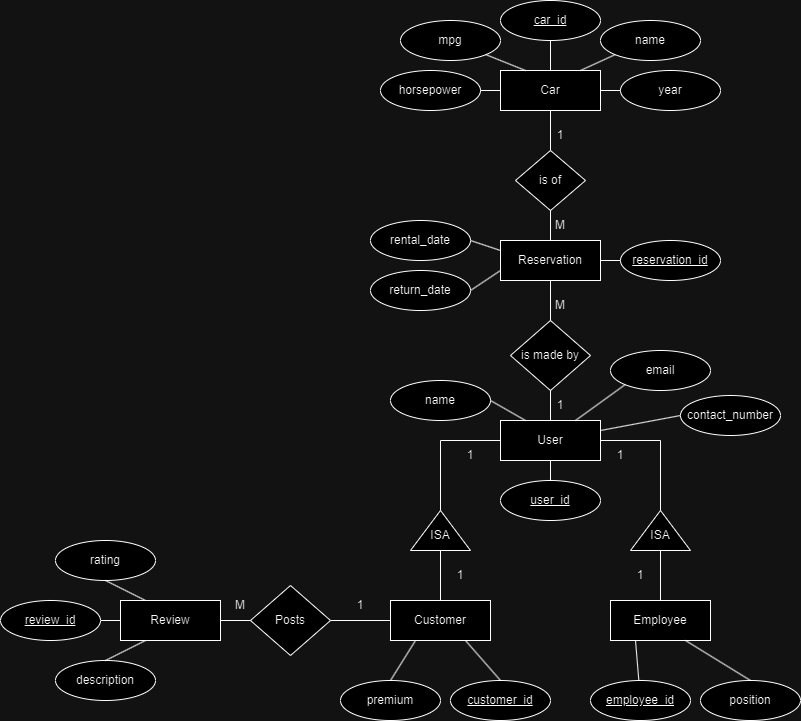

The diagram above was exported from draw.io. Its source (the exported page's mxGraphModel, read from the mxfile embedded in the PNG):
<mxGraphModel dx="1918" dy="1687" grid="1" gridSize="10" guides="1" tooltips="1" connect="1" arrows="1" fold="1" page="1" pageScale="1" pageWidth="1100" pageHeight="850" background="none" math="0" shadow="0">
  <root>
    <mxCell id="0" />
    <mxCell id="1" parent="0" />
    <mxCell id="CUdJtWqA05gmk_-ESZki-7" value="Customer" style="whiteSpace=wrap;html=1;align=center;" parent="1" vertex="1">
      <mxGeometry x="340" y="590" width="100" height="40" as="geometry" />
    </mxCell>
    <mxCell id="CUdJtWqA05gmk_-ESZki-8" value="User" style="whiteSpace=wrap;html=1;align=center;" parent="1" vertex="1">
      <mxGeometry x="450" y="410" width="100" height="40" as="geometry" />
    </mxCell>
    <mxCell id="CUdJtWqA05gmk_-ESZki-9" value="Employee" style="whiteSpace=wrap;html=1;align=center;" parent="1" vertex="1">
      <mxGeometry x="560" y="590" width="100" height="40" as="geometry" />
    </mxCell>
    <mxCell id="CUdJtWqA05gmk_-ESZki-10" value="Car" style="whiteSpace=wrap;html=1;align=center;" parent="1" vertex="1">
      <mxGeometry x="450" y="60" width="100" height="40" as="geometry" />
    </mxCell>
    <mxCell id="CUdJtWqA05gmk_-ESZki-12" value="Reservation" style="whiteSpace=wrap;html=1;align=center;" parent="1" vertex="1">
      <mxGeometry x="450" y="230" width="100" height="40" as="geometry" />
    </mxCell>
    <mxCell id="CUdJtWqA05gmk_-ESZki-16" value="" style="group" parent="1" connectable="0" vertex="1">
      <mxGeometry x="360" y="500" width="60" height="40" as="geometry" />
    </mxCell>
    <mxCell id="CUdJtWqA05gmk_-ESZki-13" value="" style="triangle;whiteSpace=wrap;html=1;rotation=-90;" parent="CUdJtWqA05gmk_-ESZki-16" vertex="1">
      <mxGeometry x="10" y="-10" width="40" height="60" as="geometry" />
    </mxCell>
    <mxCell id="CUdJtWqA05gmk_-ESZki-15" value="ISA" style="text;html=1;strokeColor=none;fillColor=none;align=center;verticalAlign=middle;whiteSpace=wrap;rounded=0;" parent="CUdJtWqA05gmk_-ESZki-16" vertex="1">
      <mxGeometry y="10" width="60" height="30" as="geometry" />
    </mxCell>
    <mxCell id="CUdJtWqA05gmk_-ESZki-17" value="" style="group" parent="1" connectable="0" vertex="1">
      <mxGeometry x="580" y="500" width="60" height="40" as="geometry" />
    </mxCell>
    <mxCell id="CUdJtWqA05gmk_-ESZki-18" value="" style="triangle;whiteSpace=wrap;html=1;rotation=-90;" parent="CUdJtWqA05gmk_-ESZki-17" vertex="1">
      <mxGeometry x="10" y="-10" width="40" height="60" as="geometry" />
    </mxCell>
    <mxCell id="CUdJtWqA05gmk_-ESZki-19" value="ISA" style="text;html=1;strokeColor=none;fillColor=none;align=center;verticalAlign=middle;whiteSpace=wrap;rounded=0;" parent="CUdJtWqA05gmk_-ESZki-17" vertex="1">
      <mxGeometry y="10" width="60" height="30" as="geometry" />
    </mxCell>
    <mxCell id="CUdJtWqA05gmk_-ESZki-28" value="is of" style="shape=rhombus;perimeter=rhombusPerimeter;whiteSpace=wrap;html=1;align=center;" parent="1" vertex="1">
      <mxGeometry x="465" y="140" width="70" height="60" as="geometry" />
    </mxCell>
    <mxCell id="CUdJtWqA05gmk_-ESZki-39" value="" style="endArrow=none;html=1;rounded=0;entryX=0;entryY=0.5;entryDx=0;entryDy=0;exitX=1;exitY=0.5;exitDx=0;exitDy=0;" parent="1" source="CUdJtWqA05gmk_-ESZki-13" target="CUdJtWqA05gmk_-ESZki-8" edge="1">
      <mxGeometry relative="1" as="geometry">
        <mxPoint x="540" y="190" as="sourcePoint" />
        <mxPoint x="540" y="160" as="targetPoint" />
        <Array as="points">
          <mxPoint x="390" y="430" />
        </Array>
      </mxGeometry>
    </mxCell>
    <mxCell id="CUdJtWqA05gmk_-ESZki-40" value="" style="endArrow=none;html=1;rounded=0;entryX=1;entryY=0.5;entryDx=0;entryDy=0;exitX=1;exitY=0.5;exitDx=0;exitDy=0;" parent="1" source="CUdJtWqA05gmk_-ESZki-18" target="CUdJtWqA05gmk_-ESZki-8" edge="1">
      <mxGeometry relative="1" as="geometry">
        <mxPoint x="550" y="200" as="sourcePoint" />
        <mxPoint x="550" y="170" as="targetPoint" />
        <Array as="points">
          <mxPoint x="610" y="430" />
        </Array>
      </mxGeometry>
    </mxCell>
    <mxCell id="CUdJtWqA05gmk_-ESZki-41" value="" style="endArrow=none;html=1;rounded=0;entryX=0.5;entryY=1;entryDx=0;entryDy=0;exitX=0.5;exitY=0;exitDx=0;exitDy=0;" parent="1" source="CUdJtWqA05gmk_-ESZki-9" target="CUdJtWqA05gmk_-ESZki-19" edge="1">
      <mxGeometry relative="1" as="geometry">
        <mxPoint x="560" y="210" as="sourcePoint" />
        <mxPoint x="560" y="180" as="targetPoint" />
      </mxGeometry>
    </mxCell>
    <mxCell id="CUdJtWqA05gmk_-ESZki-42" value="" style="endArrow=none;html=1;rounded=0;entryX=0.5;entryY=1;entryDx=0;entryDy=0;exitX=0.5;exitY=0;exitDx=0;exitDy=0;" parent="1" source="CUdJtWqA05gmk_-ESZki-7" target="CUdJtWqA05gmk_-ESZki-15" edge="1">
      <mxGeometry relative="1" as="geometry">
        <mxPoint x="570" y="220" as="sourcePoint" />
        <mxPoint x="570" y="190" as="targetPoint" />
      </mxGeometry>
    </mxCell>
    <mxCell id="CUdJtWqA05gmk_-ESZki-44" value="" style="endArrow=none;html=1;rounded=0;entryX=0;entryY=0.5;entryDx=0;entryDy=0;exitX=1;exitY=0.5;exitDx=0;exitDy=0;" parent="1" target="CUdJtWqA05gmk_-ESZki-7" edge="1">
      <mxGeometry relative="1" as="geometry">
        <mxPoint x="280" y="610" as="sourcePoint" />
        <mxPoint x="580" y="200" as="targetPoint" />
      </mxGeometry>
    </mxCell>
    <mxCell id="CUdJtWqA05gmk_-ESZki-45" value="1" style="text;html=1;strokeColor=none;fillColor=none;align=center;verticalAlign=middle;whiteSpace=wrap;rounded=0;" parent="1" vertex="1">
      <mxGeometry x="280" y="580" width="60" height="30" as="geometry" />
    </mxCell>
    <mxCell id="CUdJtWqA05gmk_-ESZki-46" value="M" style="text;html=1;strokeColor=none;fillColor=none;align=center;verticalAlign=middle;whiteSpace=wrap;rounded=0;" parent="1" vertex="1">
      <mxGeometry x="160" y="580" width="60" height="30" as="geometry" />
    </mxCell>
    <mxCell id="CUdJtWqA05gmk_-ESZki-52" value="1" style="text;html=1;strokeColor=none;fillColor=none;align=center;verticalAlign=middle;whiteSpace=wrap;rounded=0;" parent="1" vertex="1">
      <mxGeometry x="540" y="430" width="60" height="30" as="geometry" />
    </mxCell>
    <mxCell id="CUdJtWqA05gmk_-ESZki-53" value="1" style="text;html=1;strokeColor=none;fillColor=none;align=center;verticalAlign=middle;whiteSpace=wrap;rounded=0;" parent="1" vertex="1">
      <mxGeometry x="390" y="430" width="60" height="30" as="geometry" />
    </mxCell>
    <mxCell id="CUdJtWqA05gmk_-ESZki-54" value="1" style="text;html=1;strokeColor=none;fillColor=none;align=center;verticalAlign=middle;whiteSpace=wrap;rounded=0;" parent="1" vertex="1">
      <mxGeometry x="380" y="550" width="60" height="30" as="geometry" />
    </mxCell>
    <mxCell id="CUdJtWqA05gmk_-ESZki-55" value="1" style="text;html=1;strokeColor=none;fillColor=none;align=center;verticalAlign=middle;whiteSpace=wrap;rounded=0;" parent="1" vertex="1">
      <mxGeometry x="560" y="550" width="60" height="30" as="geometry" />
    </mxCell>
    <mxCell id="CUdJtWqA05gmk_-ESZki-58" value="is made by" style="shape=rhombus;perimeter=rhombusPerimeter;whiteSpace=wrap;html=1;align=center;" parent="1" vertex="1">
      <mxGeometry x="460" y="310" width="80" height="70" as="geometry" />
    </mxCell>
    <mxCell id="CUdJtWqA05gmk_-ESZki-63" value="" style="endArrow=none;html=1;rounded=0;entryX=0.5;entryY=1;entryDx=0;entryDy=0;exitX=0.5;exitY=0;exitDx=0;exitDy=0;" parent="1" source="CUdJtWqA05gmk_-ESZki-8" target="CUdJtWqA05gmk_-ESZki-58" edge="1">
      <mxGeometry relative="1" as="geometry">
        <mxPoint x="400" y="600" as="sourcePoint" />
        <mxPoint x="400" y="550" as="targetPoint" />
      </mxGeometry>
    </mxCell>
    <mxCell id="CUdJtWqA05gmk_-ESZki-64" value="" style="endArrow=none;html=1;rounded=0;entryX=0.5;entryY=1;entryDx=0;entryDy=0;exitX=0.5;exitY=0;exitDx=0;exitDy=0;" parent="1" source="CUdJtWqA05gmk_-ESZki-58" target="CUdJtWqA05gmk_-ESZki-12" edge="1">
      <mxGeometry relative="1" as="geometry">
        <mxPoint x="410" y="610" as="sourcePoint" />
        <mxPoint x="410" y="560" as="targetPoint" />
      </mxGeometry>
    </mxCell>
    <mxCell id="CUdJtWqA05gmk_-ESZki-65" value="" style="endArrow=none;html=1;rounded=0;entryX=0.5;entryY=1;entryDx=0;entryDy=0;exitX=0.5;exitY=0;exitDx=0;exitDy=0;" parent="1" source="CUdJtWqA05gmk_-ESZki-28" target="CUdJtWqA05gmk_-ESZki-10" edge="1">
      <mxGeometry relative="1" as="geometry">
        <mxPoint x="420" y="620" as="sourcePoint" />
        <mxPoint x="420" y="570" as="targetPoint" />
      </mxGeometry>
    </mxCell>
    <mxCell id="CUdJtWqA05gmk_-ESZki-66" value="" style="endArrow=none;html=1;rounded=0;entryX=0.5;entryY=1;entryDx=0;entryDy=0;exitX=0.5;exitY=0;exitDx=0;exitDy=0;" parent="1" source="CUdJtWqA05gmk_-ESZki-12" target="CUdJtWqA05gmk_-ESZki-28" edge="1">
      <mxGeometry relative="1" as="geometry">
        <mxPoint x="510" y="150" as="sourcePoint" />
        <mxPoint x="510" y="110" as="targetPoint" />
      </mxGeometry>
    </mxCell>
    <mxCell id="CUdJtWqA05gmk_-ESZki-67" value="1" style="text;html=1;strokeColor=none;fillColor=none;align=center;verticalAlign=middle;whiteSpace=wrap;rounded=0;" parent="1" vertex="1">
      <mxGeometry x="480" y="380" width="60" height="30" as="geometry" />
    </mxCell>
    <mxCell id="CUdJtWqA05gmk_-ESZki-68" value="M" style="text;html=1;strokeColor=none;fillColor=none;align=center;verticalAlign=middle;whiteSpace=wrap;rounded=0;" parent="1" vertex="1">
      <mxGeometry x="480" y="280" width="60" height="30" as="geometry" />
    </mxCell>
    <mxCell id="CUdJtWqA05gmk_-ESZki-69" value="1" style="text;html=1;strokeColor=none;fillColor=none;align=center;verticalAlign=middle;whiteSpace=wrap;rounded=0;" parent="1" vertex="1">
      <mxGeometry x="480" y="110" width="60" height="30" as="geometry" />
    </mxCell>
    <mxCell id="CUdJtWqA05gmk_-ESZki-70" value="M" style="text;html=1;strokeColor=none;fillColor=none;align=center;verticalAlign=middle;whiteSpace=wrap;rounded=0;" parent="1" vertex="1">
      <mxGeometry x="480" y="200" width="60" height="30" as="geometry" />
    </mxCell>
    <mxCell id="CUdJtWqA05gmk_-ESZki-71" value="car_id" style="ellipse;whiteSpace=wrap;html=1;align=center;fontStyle=4;" parent="1" vertex="1">
      <mxGeometry x="450" y="-10" width="100" height="40" as="geometry" />
    </mxCell>
    <mxCell id="CUdJtWqA05gmk_-ESZki-72" value="name" style="ellipse;whiteSpace=wrap;html=1;align=center;" parent="1" vertex="1">
      <mxGeometry x="550" y="10" width="100" height="40" as="geometry" />
    </mxCell>
    <mxCell id="CUdJtWqA05gmk_-ESZki-74" value="mpg" style="ellipse;whiteSpace=wrap;html=1;align=center;" parent="1" vertex="1">
      <mxGeometry x="350" y="10" width="100" height="40" as="geometry" />
    </mxCell>
    <mxCell id="CUdJtWqA05gmk_-ESZki-75" value="horsepower" style="ellipse;whiteSpace=wrap;html=1;align=center;" parent="1" vertex="1">
      <mxGeometry x="330" y="60" width="100" height="40" as="geometry" />
    </mxCell>
    <mxCell id="CUdJtWqA05gmk_-ESZki-76" value="year" style="ellipse;whiteSpace=wrap;html=1;align=center;" parent="1" vertex="1">
      <mxGeometry x="570" y="60" width="100" height="40" as="geometry" />
    </mxCell>
    <mxCell id="CUdJtWqA05gmk_-ESZki-77" value="reservation_id" style="ellipse;whiteSpace=wrap;html=1;align=center;fontStyle=4;" parent="1" vertex="1">
      <mxGeometry x="570" y="230" width="100" height="40" as="geometry" />
    </mxCell>
    <mxCell id="CUdJtWqA05gmk_-ESZki-78" value="rental_date" style="ellipse;whiteSpace=wrap;html=1;align=center;" parent="1" vertex="1">
      <mxGeometry x="320" y="210" width="100" height="40" as="geometry" />
    </mxCell>
    <mxCell id="CUdJtWqA05gmk_-ESZki-79" value="return_date" style="ellipse;whiteSpace=wrap;html=1;align=center;" parent="1" vertex="1">
      <mxGeometry x="320" y="260" width="100" height="40" as="geometry" />
    </mxCell>
    <mxCell id="CUdJtWqA05gmk_-ESZki-80" value="user_id" style="ellipse;whiteSpace=wrap;html=1;align=center;fontStyle=4;" parent="1" vertex="1">
      <mxGeometry x="450" y="470" width="100" height="40" as="geometry" />
    </mxCell>
    <mxCell id="CUdJtWqA05gmk_-ESZki-81" value="name" style="ellipse;whiteSpace=wrap;html=1;align=center;" parent="1" vertex="1">
      <mxGeometry x="340" y="370" width="100" height="40" as="geometry" />
    </mxCell>
    <mxCell id="CUdJtWqA05gmk_-ESZki-82" value="contact_number" style="ellipse;whiteSpace=wrap;html=1;align=center;" parent="1" vertex="1">
      <mxGeometry x="630" y="385" width="100" height="40" as="geometry" />
    </mxCell>
    <mxCell id="CUdJtWqA05gmk_-ESZki-83" value="email" style="ellipse;whiteSpace=wrap;html=1;align=center;" parent="1" vertex="1">
      <mxGeometry x="560" y="340" width="100" height="40" as="geometry" />
    </mxCell>
    <mxCell id="CUdJtWqA05gmk_-ESZki-84" value="employee_id" style="ellipse;whiteSpace=wrap;html=1;align=center;fontStyle=4;" parent="1" vertex="1">
      <mxGeometry x="540" y="670" width="100" height="40" as="geometry" />
    </mxCell>
    <mxCell id="CUdJtWqA05gmk_-ESZki-85" value="customer_id" style="ellipse;whiteSpace=wrap;html=1;align=center;fontStyle=4;" parent="1" vertex="1">
      <mxGeometry x="400" y="670" width="100" height="40" as="geometry" />
    </mxCell>
    <mxCell id="CUdJtWqA05gmk_-ESZki-87" value="position" style="ellipse;whiteSpace=wrap;html=1;align=center;" parent="1" vertex="1">
      <mxGeometry x="650" y="670" width="100" height="40" as="geometry" />
    </mxCell>
    <mxCell id="CUdJtWqA05gmk_-ESZki-88" value="premium" style="ellipse;whiteSpace=wrap;html=1;align=center;" parent="1" vertex="1">
      <mxGeometry x="290" y="670" width="100" height="40" as="geometry" />
    </mxCell>
    <mxCell id="CUdJtWqA05gmk_-ESZki-90" value="rating" style="ellipse;whiteSpace=wrap;html=1;align=center;" parent="1" vertex="1">
      <mxGeometry x="5" y="530" width="100" height="40" as="geometry" />
    </mxCell>
    <mxCell id="CUdJtWqA05gmk_-ESZki-91" value="description" style="ellipse;whiteSpace=wrap;html=1;align=center;" parent="1" vertex="1">
      <mxGeometry x="5" y="650" width="100" height="40" as="geometry" />
    </mxCell>
    <mxCell id="CUdJtWqA05gmk_-ESZki-92" value="" style="endArrow=none;html=1;rounded=0;entryX=0.5;entryY=1;entryDx=0;entryDy=0;exitX=0.25;exitY=0;exitDx=0;exitDy=0;" parent="1" target="CUdJtWqA05gmk_-ESZki-90" edge="1">
      <mxGeometry relative="1" as="geometry">
        <mxPoint x="95" y="590" as="sourcePoint" />
        <mxPoint x="400" y="370" as="targetPoint" />
      </mxGeometry>
    </mxCell>
    <mxCell id="CUdJtWqA05gmk_-ESZki-93" value="" style="endArrow=none;html=1;rounded=0;entryX=1;entryY=0.5;entryDx=0;entryDy=0;exitX=0;exitY=0.5;exitDx=0;exitDy=0;" parent="1" edge="1">
      <mxGeometry relative="1" as="geometry">
        <mxPoint x="70" y="610" as="sourcePoint" />
        <mxPoint x="50" y="610" as="targetPoint" />
      </mxGeometry>
    </mxCell>
    <mxCell id="CUdJtWqA05gmk_-ESZki-94" value="" style="endArrow=none;html=1;rounded=0;entryX=0.5;entryY=0;entryDx=0;entryDy=0;exitX=0.25;exitY=1;exitDx=0;exitDy=0;" parent="1" target="CUdJtWqA05gmk_-ESZki-91" edge="1">
      <mxGeometry relative="1" as="geometry">
        <mxPoint x="95" y="630" as="sourcePoint" />
        <mxPoint x="75" y="590" as="targetPoint" />
      </mxGeometry>
    </mxCell>
    <mxCell id="CUdJtWqA05gmk_-ESZki-95" value="" style="endArrow=none;html=1;rounded=0;entryX=0.25;entryY=1;entryDx=0;entryDy=0;exitX=0.5;exitY=0;exitDx=0;exitDy=0;" parent="1" source="CUdJtWqA05gmk_-ESZki-88" target="CUdJtWqA05gmk_-ESZki-7" edge="1">
      <mxGeometry relative="1" as="geometry">
        <mxPoint x="125" y="620" as="sourcePoint" />
        <mxPoint x="85" y="600" as="targetPoint" />
      </mxGeometry>
    </mxCell>
    <mxCell id="CUdJtWqA05gmk_-ESZki-96" value="" style="endArrow=none;html=1;rounded=0;entryX=0.75;entryY=1;entryDx=0;entryDy=0;exitX=0.5;exitY=0;exitDx=0;exitDy=0;" parent="1" source="CUdJtWqA05gmk_-ESZki-85" target="CUdJtWqA05gmk_-ESZki-7" edge="1">
      <mxGeometry relative="1" as="geometry">
        <mxPoint x="135" y="630" as="sourcePoint" />
        <mxPoint x="95" y="610" as="targetPoint" />
      </mxGeometry>
    </mxCell>
    <mxCell id="CUdJtWqA05gmk_-ESZki-97" value="" style="endArrow=none;html=1;rounded=0;entryX=0.75;entryY=1;entryDx=0;entryDy=0;exitX=0.5;exitY=0;exitDx=0;exitDy=0;" parent="1" source="CUdJtWqA05gmk_-ESZki-87" target="CUdJtWqA05gmk_-ESZki-9" edge="1">
      <mxGeometry relative="1" as="geometry">
        <mxPoint x="460" y="680" as="sourcePoint" />
        <mxPoint x="425" y="640" as="targetPoint" />
      </mxGeometry>
    </mxCell>
    <mxCell id="CUdJtWqA05gmk_-ESZki-98" value="" style="endArrow=none;html=1;rounded=0;entryX=0.25;entryY=1;entryDx=0;entryDy=0;" parent="1" source="CUdJtWqA05gmk_-ESZki-84" target="CUdJtWqA05gmk_-ESZki-9" edge="1">
      <mxGeometry relative="1" as="geometry">
        <mxPoint x="710" y="680" as="sourcePoint" />
        <mxPoint x="645" y="640" as="targetPoint" />
      </mxGeometry>
    </mxCell>
    <mxCell id="CUdJtWqA05gmk_-ESZki-99" value="" style="endArrow=none;html=1;rounded=0;entryX=0.5;entryY=1;entryDx=0;entryDy=0;exitX=0.5;exitY=0;exitDx=0;exitDy=0;" parent="1" source="CUdJtWqA05gmk_-ESZki-80" target="CUdJtWqA05gmk_-ESZki-8" edge="1">
      <mxGeometry relative="1" as="geometry">
        <mxPoint x="598" y="680" as="sourcePoint" />
        <mxPoint x="595" y="640" as="targetPoint" />
      </mxGeometry>
    </mxCell>
    <mxCell id="CUdJtWqA05gmk_-ESZki-100" value="" style="endArrow=none;html=1;rounded=0;entryX=1;entryY=0.5;entryDx=0;entryDy=0;exitX=0.25;exitY=0;exitDx=0;exitDy=0;" parent="1" source="CUdJtWqA05gmk_-ESZki-8" target="CUdJtWqA05gmk_-ESZki-81" edge="1">
      <mxGeometry relative="1" as="geometry">
        <mxPoint x="510" y="480" as="sourcePoint" />
        <mxPoint x="510" y="460" as="targetPoint" />
      </mxGeometry>
    </mxCell>
    <mxCell id="CUdJtWqA05gmk_-ESZki-101" value="" style="endArrow=none;html=1;rounded=0;entryX=0;entryY=1;entryDx=0;entryDy=0;exitX=0.75;exitY=1;exitDx=0;exitDy=0;" parent="1" source="CUdJtWqA05gmk_-ESZki-67" target="CUdJtWqA05gmk_-ESZki-83" edge="1">
      <mxGeometry relative="1" as="geometry">
        <mxPoint x="520" y="490" as="sourcePoint" />
        <mxPoint x="520" y="470" as="targetPoint" />
      </mxGeometry>
    </mxCell>
    <mxCell id="CUdJtWqA05gmk_-ESZki-102" value="" style="endArrow=none;html=1;rounded=0;entryX=0;entryY=0.5;entryDx=0;entryDy=0;exitX=1;exitY=0.25;exitDx=0;exitDy=0;" parent="1" source="CUdJtWqA05gmk_-ESZki-8" target="CUdJtWqA05gmk_-ESZki-82" edge="1">
      <mxGeometry relative="1" as="geometry">
        <mxPoint x="530" y="500" as="sourcePoint" />
        <mxPoint x="530" y="480" as="targetPoint" />
      </mxGeometry>
    </mxCell>
    <mxCell id="CUdJtWqA05gmk_-ESZki-103" value="" style="endArrow=none;html=1;rounded=0;entryX=0;entryY=0.5;entryDx=0;entryDy=0;exitX=1;exitY=0.5;exitDx=0;exitDy=0;" parent="1" source="CUdJtWqA05gmk_-ESZki-12" target="CUdJtWqA05gmk_-ESZki-77" edge="1">
      <mxGeometry relative="1" as="geometry">
        <mxPoint x="540" y="510" as="sourcePoint" />
        <mxPoint x="540" y="490" as="targetPoint" />
      </mxGeometry>
    </mxCell>
    <mxCell id="CUdJtWqA05gmk_-ESZki-104" value="" style="endArrow=none;html=1;rounded=0;entryX=1;entryY=0.5;entryDx=0;entryDy=0;exitX=0;exitY=0.25;exitDx=0;exitDy=0;" parent="1" source="CUdJtWqA05gmk_-ESZki-12" target="CUdJtWqA05gmk_-ESZki-78" edge="1">
      <mxGeometry relative="1" as="geometry">
        <mxPoint x="550" y="520" as="sourcePoint" />
        <mxPoint x="550" y="500" as="targetPoint" />
      </mxGeometry>
    </mxCell>
    <mxCell id="CUdJtWqA05gmk_-ESZki-105" value="" style="endArrow=none;html=1;rounded=0;entryX=1;entryY=0.5;entryDx=0;entryDy=0;exitX=0;exitY=0.75;exitDx=0;exitDy=0;" parent="1" source="CUdJtWqA05gmk_-ESZki-12" target="CUdJtWqA05gmk_-ESZki-79" edge="1">
      <mxGeometry relative="1" as="geometry">
        <mxPoint x="460" y="250" as="sourcePoint" />
        <mxPoint x="430" y="240" as="targetPoint" />
      </mxGeometry>
    </mxCell>
    <mxCell id="CUdJtWqA05gmk_-ESZki-106" value="" style="endArrow=none;html=1;rounded=0;entryX=0;entryY=0.5;entryDx=0;entryDy=0;exitX=1;exitY=0.5;exitDx=0;exitDy=0;" parent="1" source="CUdJtWqA05gmk_-ESZki-75" target="CUdJtWqA05gmk_-ESZki-10" edge="1">
      <mxGeometry relative="1" as="geometry">
        <mxPoint x="460" y="270" as="sourcePoint" />
        <mxPoint x="430" y="290" as="targetPoint" />
      </mxGeometry>
    </mxCell>
    <mxCell id="CUdJtWqA05gmk_-ESZki-107" value="" style="endArrow=none;html=1;rounded=0;entryX=0.25;entryY=0;entryDx=0;entryDy=0;exitX=1;exitY=1;exitDx=0;exitDy=0;" parent="1" source="CUdJtWqA05gmk_-ESZki-74" target="CUdJtWqA05gmk_-ESZki-10" edge="1">
      <mxGeometry relative="1" as="geometry">
        <mxPoint x="440" y="90" as="sourcePoint" />
        <mxPoint x="460" y="90" as="targetPoint" />
      </mxGeometry>
    </mxCell>
    <mxCell id="CUdJtWqA05gmk_-ESZki-109" value="" style="endArrow=none;html=1;rounded=0;entryX=0.5;entryY=0;entryDx=0;entryDy=0;exitX=0.5;exitY=1;exitDx=0;exitDy=0;" parent="1" source="CUdJtWqA05gmk_-ESZki-71" target="CUdJtWqA05gmk_-ESZki-10" edge="1">
      <mxGeometry relative="1" as="geometry">
        <mxPoint x="445" y="54" as="sourcePoint" />
        <mxPoint x="485" y="70" as="targetPoint" />
      </mxGeometry>
    </mxCell>
    <mxCell id="CUdJtWqA05gmk_-ESZki-110" value="" style="endArrow=none;html=1;rounded=0;exitX=0;exitY=1;exitDx=0;exitDy=0;" parent="1" source="CUdJtWqA05gmk_-ESZki-72" edge="1">
      <mxGeometry relative="1" as="geometry">
        <mxPoint x="455" y="64" as="sourcePoint" />
        <mxPoint x="530" y="60" as="targetPoint" />
      </mxGeometry>
    </mxCell>
    <mxCell id="CUdJtWqA05gmk_-ESZki-111" value="" style="endArrow=none;html=1;rounded=0;exitX=0;exitY=0.5;exitDx=0;exitDy=0;" parent="1" source="CUdJtWqA05gmk_-ESZki-76" edge="1">
      <mxGeometry relative="1" as="geometry">
        <mxPoint x="465" y="74" as="sourcePoint" />
        <mxPoint x="550" y="80" as="targetPoint" />
      </mxGeometry>
    </mxCell>
    <mxCell id="d6xKCOGRwWd5TAuXoHg9-1" value="Review" style="whiteSpace=wrap;html=1;align=center;" vertex="1" parent="1">
      <mxGeometry x="70" y="590" width="100" height="40" as="geometry" />
    </mxCell>
    <mxCell id="d6xKCOGRwWd5TAuXoHg9-2" value="Posts" style="shape=rhombus;perimeter=rhombusPerimeter;whiteSpace=wrap;html=1;align=center;" vertex="1" parent="1">
      <mxGeometry x="200" y="575" width="80" height="70" as="geometry" />
    </mxCell>
    <mxCell id="d6xKCOGRwWd5TAuXoHg9-3" value="" style="endArrow=none;html=1;rounded=0;entryX=1;entryY=0.5;entryDx=0;entryDy=0;exitX=0;exitY=0.5;exitDx=0;exitDy=0;" edge="1" parent="1" source="d6xKCOGRwWd5TAuXoHg9-2" target="d6xKCOGRwWd5TAuXoHg9-1">
      <mxGeometry relative="1" as="geometry">
        <mxPoint x="460" y="680" as="sourcePoint" />
        <mxPoint x="425" y="640" as="targetPoint" />
      </mxGeometry>
    </mxCell>
    <mxCell id="d6xKCOGRwWd5TAuXoHg9-4" value="review_id" style="ellipse;whiteSpace=wrap;html=1;align=center;fontStyle=4;" vertex="1" parent="1">
      <mxGeometry x="-50" y="590" width="100" height="40" as="geometry" />
    </mxCell>
  </root>
</mxGraphModel>